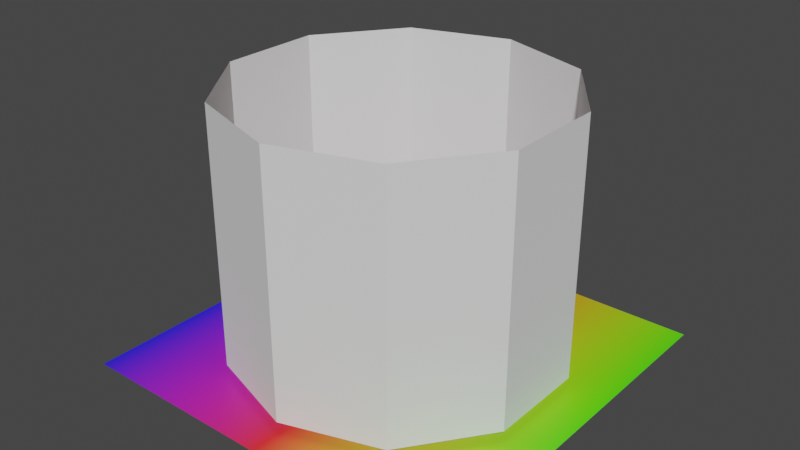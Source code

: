 # Source: hair_texture_example.blend  (saved by Blender 2.81.16; exported with 4.5.12 LTS)
import bpy
from mathutils import Matrix  # noqa: F401  (used for matrix-valued properties, if any)

bpy.ops.wm.read_factory_settings(use_empty=True)
scene = bpy.context.scene
scene.name = 'Scene'

# ---- collections
col_collection = bpy.data.collections.new('Collection'); scene.collection.children.link(col_collection)

# ---- materials (node trees are filled in below, after node groups)
mat_material_001 = bpy.data.materials.new('Material.001')
mat_material_001.use_transparent_shadow = False

# ---- material node trees
mat_material_001.use_nodes = True; mat_material_001.node_tree.nodes.clear()

# ---- world
world_world = bpy.data.worlds.new('World'); scene.world = world_world
world_world.use_nodes = True; world_world.node_tree.nodes.clear()
_N = world_world.node_tree.nodes; _L = world_world.node_tree.links
n0 = _N.new('ShaderNodeOutputWorld'); n0.name = 'World Output'; n0.location = (300, 300)
n1 = _N.new('ShaderNodeBackground'); n1.name = 'Background'; n1.location = (10, 300)
n1.inputs[0].default_value = (0.05088, 0.05088, 0.05088, 1.0)
_L.new(n1.outputs[0], n0.inputs[0])
n0.is_active_output = True
world_world.color = (0.05088, 0.05088, 0.05088)
world_world.use_sun_shadow = False
world_world.sun_shadow_jitter_overblur = 0.0

# ---- meshes
me_plane = bpy.data.meshes.new('Plane')
me_plane.from_pydata([(-4.758, -4.758, 0.0), (4.758, -4.758, 0.0), (-4.758, 4.758, 0.0), (4.758, 4.758, 0.0)], [], [(0, 1, 3, 2)])
_uv = me_plane.uv_layers.new(name='UVMap')
_uv.uv.foreach_set('vector', [0.9999, 0.9999, 0.0001001, 0.9999, 9.998e-05, 0.0001001, 0.9999, 9.998e-05])
me_plane.materials.append(mat_material_001)
me_plane.use_remesh_fix_poles = True
me_plane.use_remesh_preserve_attributes = False
me_plane.use_mirror_vertex_groups = False
me_plane.update()
me_cylinder = bpy.data.meshes.new('Cylinder')
me_cylinder.from_pydata([(0.0, 3.97, 0.2212), (0.0, 3.97, 6.441), (2.334, 3.212, 0.2212), (2.334, 3.212, 6.441), (3.776, 1.227, 0.2212), (3.776, 1.227, 6.441), (3.776, -1.227, 0.2212), (3.776, -1.227, 6.441), (2.334, -3.212, 0.2212), (2.334, -3.212, 6.441), (-3.471e-07, -3.97, 0.2212), (-3.471e-07, -3.97, 6.441), (-2.334, -3.212, 0.2212), (-2.334, -3.212, 6.441), (-3.776, -1.227, 0.2212), (-3.776, -1.227, 6.441), (-3.776, 1.227, 0.2212), (-3.776, 1.227, 6.441), (-2.334, 3.212, 0.2212), (-2.334, 3.212, 6.441), (0.0, 3.97, 3.331), (2.334, 3.212, 3.331), (3.776, 1.227, 3.331), (3.776, -1.227, 3.331), (2.334, -3.212, 3.331), (-3.471e-07, -3.97, 3.331), (-2.334, -3.212, 3.331), (-3.776, -1.227, 3.331), (-3.776, 1.227, 3.331), (-2.334, 3.212, 3.331)], [], [(20, 1, 3, 21), (21, 3, 5, 22), (22, 5, 7, 23), (23, 7, 9, 24), (24, 9, 11, 25), (25, 11, 13, 26), (26, 13, 15, 27), (27, 15, 17, 28), (28, 17, 19, 29), (29, 19, 1, 20), (18, 29, 20, 0), (16, 28, 29, 18), (14, 27, 28, 16), (12, 26, 27, 14), (10, 25, 26, 12), (8, 24, 25, 10), (6, 23, 24, 8), (4, 22, 23, 6), (2, 21, 22, 4), (0, 20, 21, 2)])
_uv = me_cylinder.uv_layers.new(name='UVMap')
_uv.uv.foreach_set('vector', [1.0, 0.75, 1.0, 1.0, 0.9, 1.0, 0.9, 0.75, 0.9, 0.75, 0.9, 1.0, 0.8, 1.0, 0.8, 0.75, 0.8, 0.75, 0.8, 1.0, 0.7, 1.0, 0.7, 0.75, 0.7, 0.75, 0.7, 1.0, 0.6, 1.0, 0.6, 0.75, 0.6, 0.75, 0.6, 1.0, 0.5, 1.0, 0.5, 0.75, 0.5, 0.75, 0.5, 1.0, 0.4, 1.0, 0.4, 0.75, 0.4, 0.75, 0.4, 1.0, 0.3, 1.0, 0.3, 0.75, 0.3, 0.75, 0.3, 1.0, 0.2, 1.0, 0.2, 0.75, 0.2, 0.75, 0.2, 1.0, 0.1, 1.0, 0.1, 0.75, 0.1, 0.75, 0.1, 1.0, -7.451e-08, 1.0, -7.451e-08, 0.75, 0.1, 0.5, 0.1, 0.75, -7.451e-08, 0.75, -7.451e-08, 0.5, 0.2, 0.5, 0.2, 0.75, 0.1, 0.75, 0.1, 0.5, 0.3, 0.5, 0.3, 0.75, 0.2, 0.75, 0.2, 0.5, 0.4, 0.5, 0.4, 0.75, 0.3, 0.75, 0.3, 0.5, 0.5, 0.5, 0.5, 0.75, 0.4, 0.75, 0.4, 0.5, 0.6, 0.5, 0.6, 0.75, 0.5, 0.75, 0.5, 0.5, 0.7, 0.5, 0.7, 0.75, 0.6, 0.75, 0.6, 0.5, 0.8, 0.5, 0.8, 0.75, 0.7, 0.75, 0.7, 0.5, 0.9, 0.5, 0.9, 0.75, 0.8, 0.75, 0.8, 0.5, 1.0, 0.5, 1.0, 0.75, 0.9, 0.75, 0.9, 0.5])
me_cylinder.use_remesh_fix_poles = True
me_cylinder.use_remesh_preserve_attributes = False
me_cylinder.use_mirror_vertex_groups = False
me_cylinder.update()

# ---- objects
ob_plane = bpy.data.objects.new('Plane', me_plane)
ob_cylinder = bpy.data.objects.new('Cylinder', me_cylinder)
_N = mat_material_001.node_tree.nodes; _L = mat_material_001.node_tree.links
n0 = _N.new('ShaderNodeOutputMaterial'); n0.name = 'Material Output'; n0.location = (349, 300)
n1 = _N.new('ShaderNodeBsdfPrincipled'); n1.name = 'Principled BSDF'; n1.location = (39, 284)
n1.distribution = 'GGX'
n1.subsurface_method = 'BURLEY'
n1.inputs[3].default_value = 1.45
n1.inputs[27].default_value = (0.0, 0.0, 0.0, 1.0)
n1.inputs[28].default_value = 1.0
n2 = _N.new('ShaderNodeTexGradient'); n2.name = 'Gradient Texture'; n2.location = (-501, 263)
n3 = _N.new('ShaderNodeTexCoord'); n3.name = 'Texture Coordinate'; n3.location = (-803, 315)
n3.object = ob_plane
n4 = _N.new('ShaderNodeValToRGB'); n4.name = 'ColorRamp'; n4.location = (-315, 355)
while len(n4.color_ramp.elements) > 1: n4.color_ramp.elements.remove(n4.color_ramp.elements[-1])
n4.color_ramp.elements[0].position = 0.0; n4.color_ramp.elements[0].color = (0.02104, 0.01536, 1.0, 1.0)
_e = n4.color_ramp.elements.new(0.5091); _e.color = (1.0, 0.01565, 0.02098, 1.0)
_e = n4.color_ramp.elements.new(1.0); _e.color = (0.1049, 1.0, 0.002794, 1.0)
_L.new(n1.outputs[0], n0.inputs[0])
_L.new(n4.outputs[0], n1.inputs[0])
_L.new(n2.outputs[1], n4.inputs[0])
_L.new(n3.outputs[0], n2.inputs[0])
n0.is_active_output = True

# ---- transforms, parenting, visibility, modifiers, constraints
ob_plane.location = (0.0, 0.0, 0.0)
ob_plane.lineart.crease_threshold = 0.0
_m = ob_plane.modifiers.new('ParticleSettings', 'PARTICLE_SYSTEM')
ob_cylinder.location = (0.0, 0.0, 0.0)
ob_cylinder.display_type = 'WIRE'
ob_cylinder.lineart.crease_threshold = 0.0

# ---- collection membership
col_collection.objects.link(ob_plane)
col_collection.objects.link(ob_cylinder)

# ---- scene / render settings (as saved in the file)
scene.frame_start = 1; scene.frame_end = 250; scene.frame_set(1)
scene.render.engine = 'BLENDER_EEVEE_NEXT'
scene.cycles.use_denoising = False
scene.cycles.samples = 128
scene.cycles.sampling_pattern = 'TABULATED_SOBOL'
scene.cycles.use_adaptive_sampling = False
scene.cycles.use_light_tree = False
scene.view_settings.view_transform = 'Filmic'
bpy.context.view_layer.update()

# ---- added for rendering (the .blend has no active camera and no usable light): camera, sun
cam_auto = bpy.data.cameras.new('AutoCamera')
cam_auto.lens = 50.0
cam_auto.sensor_width = 36.0
cam_auto.clip_end = 1000.0
ob_auto_camera = bpy.data.objects.new('AutoCamera', cam_auto)
scene.collection.objects.link(ob_auto_camera)
ob_auto_camera.location = (13.8051, -16.5661, 14.2646)
ob_auto_camera.rotation_euler = (1.09748, -7.21219e-08, 0.694738)
scene.camera = ob_auto_camera
light_auto_sun = bpy.data.lights.new('AutoSun', 'SUN')
light_auto_sun.energy = 3.0
light_auto_sun.angle = 0.0523599
ob_auto_sun = bpy.data.objects.new('AutoSun', light_auto_sun)
scene.collection.objects.link(ob_auto_sun)
ob_auto_sun.rotation_euler = (0.872665, 0.174533, 0.523599)
bpy.context.view_layer.update()
